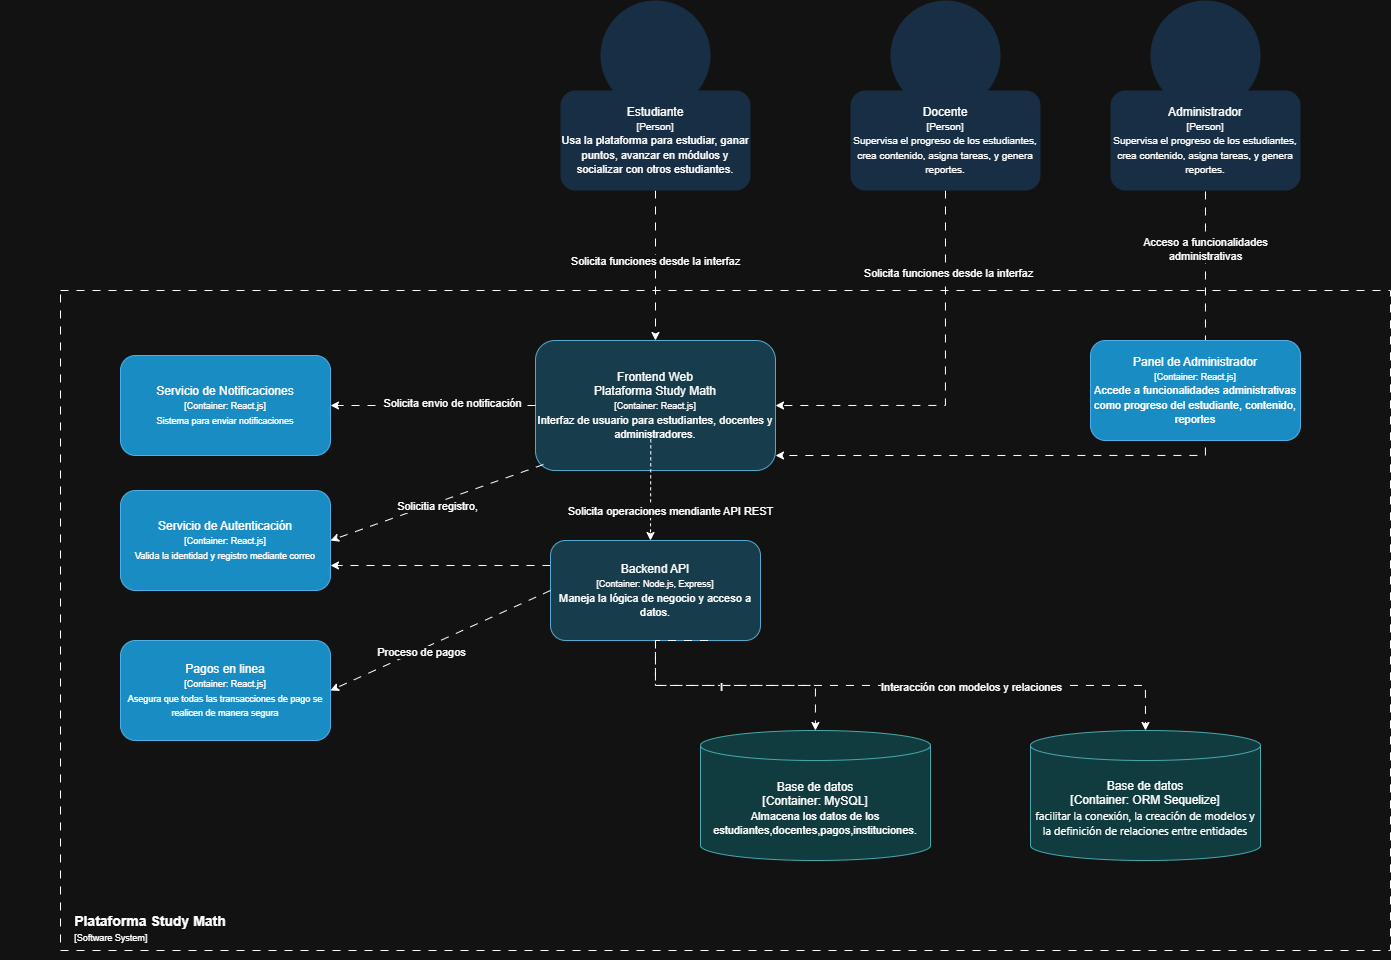

The diagram above was exported from draw.io. Its source (the exported page's mxGraphModel, read from the mxfile embedded in the PNG):
<mxGraphModel dx="3678" dy="1324" grid="1" gridSize="10" guides="1" tooltips="1" connect="1" arrows="1" fold="1" page="0" pageScale="1" pageWidth="827" pageHeight="1169" background="#ffffff" math="0" shadow="0">
  <root>
    <mxCell id="0" />
    <mxCell id="1" parent="0" />
    <mxCell id="yz8HdOJg6ZlXVtxbqmxe-34" value="" style="ellipse;whiteSpace=wrap;html=1;aspect=fixed;fillColor=#cce5ff;strokeColor=none;shadow=0;" vertex="1" parent="1">
      <mxGeometry x="-1010" y="-190" width="110" height="110" as="geometry" />
    </mxCell>
    <mxCell id="yz8HdOJg6ZlXVtxbqmxe-33" value="" style="rounded=0;whiteSpace=wrap;html=1;dashed=1;dashPattern=8 8;fillColor=none;" vertex="1" parent="1">
      <mxGeometry x="-1550" y="100" width="1330" height="660" as="geometry" />
    </mxCell>
    <mxCell id="ZXAdGIEm7spKhJeABbjU-11" value="" style="ellipse;whiteSpace=wrap;html=1;aspect=fixed;fillColor=none;strokeColor=none;shadow=0;" parent="1" vertex="1">
      <mxGeometry x="-1010" y="-190" width="110" height="110" as="geometry" />
    </mxCell>
    <mxCell id="ZXAdGIEm7spKhJeABbjU-21" style="edgeStyle=orthogonalEdgeStyle;rounded=0;orthogonalLoop=1;jettySize=auto;html=1;exitX=0.5;exitY=1;exitDx=0;exitDy=0;entryX=0.5;entryY=0;entryDx=0;entryDy=0;dashed=1;dashPattern=8 8;" parent="1" source="ZXAdGIEm7spKhJeABbjU-12" target="ZXAdGIEm7spKhJeABbjU-1" edge="1">
      <mxGeometry relative="1" as="geometry" />
    </mxCell>
    <mxCell id="yz8HdOJg6ZlXVtxbqmxe-26" value="Solicita funciones desde la interfaz" style="edgeLabel;html=1;align=center;verticalAlign=middle;resizable=0;points=[];" vertex="1" connectable="0" parent="ZXAdGIEm7spKhJeABbjU-21">
      <mxGeometry x="-0.0644" y="-1" relative="1" as="geometry">
        <mxPoint as="offset" />
      </mxGeometry>
    </mxCell>
    <mxCell id="ZXAdGIEm7spKhJeABbjU-12" value="&lt;font&gt;Estudiante&lt;/font&gt;&lt;div&gt;&lt;font style=&quot;font-size: 10px;&quot;&gt;[Person]&lt;/font&gt;&lt;/div&gt;&lt;div&gt;&lt;font style=&quot;font-size: 11px;&quot;&gt;Usa la plataforma para estudiar, ganar puntos, avanzar en módulos y socializar con otros estudiantes.&lt;/font&gt;&lt;/div&gt;" style="rounded=1;whiteSpace=wrap;html=1;fillColor=#cce5ff;strokeColor=none;shadow=0;" parent="1" vertex="1">
      <mxGeometry x="-1050" y="-100" width="190" height="100" as="geometry" />
    </mxCell>
    <mxCell id="ZXAdGIEm7spKhJeABbjU-13" value="" style="ellipse;whiteSpace=wrap;html=1;aspect=fixed;fillColor=#cce5ff;strokeColor=none;shadow=0;" parent="1" vertex="1">
      <mxGeometry x="-720" y="-190" width="110" height="110" as="geometry" />
    </mxCell>
    <mxCell id="ZXAdGIEm7spKhJeABbjU-22" style="edgeStyle=orthogonalEdgeStyle;rounded=0;orthogonalLoop=1;jettySize=auto;html=1;exitX=0.5;exitY=1;exitDx=0;exitDy=0;entryX=1;entryY=0.5;entryDx=0;entryDy=0;dashed=1;dashPattern=8 8;" parent="1" source="ZXAdGIEm7spKhJeABbjU-14" target="ZXAdGIEm7spKhJeABbjU-1" edge="1">
      <mxGeometry relative="1" as="geometry" />
    </mxCell>
    <mxCell id="yz8HdOJg6ZlXVtxbqmxe-27" value="Solicita funciones desde la interfaz" style="edgeLabel;html=1;align=center;verticalAlign=middle;resizable=0;points=[];" vertex="1" connectable="0" parent="ZXAdGIEm7spKhJeABbjU-22">
      <mxGeometry x="-0.5749" y="2" relative="1" as="geometry">
        <mxPoint as="offset" />
      </mxGeometry>
    </mxCell>
    <mxCell id="ZXAdGIEm7spKhJeABbjU-14" value="Docente&lt;div&gt;&lt;font style=&quot;font-size: 10px;&quot;&gt;[Person]&lt;/font&gt;&lt;/div&gt;&lt;div&gt;&lt;font style=&quot;font-size: 10px;&quot;&gt;Supervisa el progreso de los estudiantes, crea contenido, asigna tareas, y genera reportes.&lt;/font&gt;&lt;/div&gt;" style="rounded=1;whiteSpace=wrap;html=1;fillColor=#cce5ff;strokeColor=none;shadow=0;" parent="1" vertex="1">
      <mxGeometry x="-760" y="-100" width="190" height="100" as="geometry" />
    </mxCell>
    <mxCell id="ZXAdGIEm7spKhJeABbjU-15" value="" style="ellipse;whiteSpace=wrap;html=1;aspect=fixed;fillColor=#cce5ff;strokeColor=none;shadow=0;" parent="1" vertex="1">
      <mxGeometry x="-460" y="-190" width="110" height="110" as="geometry" />
    </mxCell>
    <mxCell id="ZXAdGIEm7spKhJeABbjU-19" style="edgeStyle=orthogonalEdgeStyle;rounded=0;orthogonalLoop=1;jettySize=auto;html=1;exitX=0.5;exitY=1;exitDx=0;exitDy=0;entryX=1;entryY=1;entryDx=0;entryDy=0;dashed=1;dashPattern=8 8;" parent="1" edge="1">
      <mxGeometry relative="1" as="geometry">
        <mxPoint x="-405" y="-15" as="sourcePoint" />
        <mxPoint x="-835" y="265" as="targetPoint" />
        <Array as="points">
          <mxPoint x="-405" y="265" />
        </Array>
      </mxGeometry>
    </mxCell>
    <mxCell id="yz8HdOJg6ZlXVtxbqmxe-22" value="Acceso a funcionalidades&lt;div&gt;administrativas&lt;/div&gt;" style="edgeLabel;html=1;align=center;verticalAlign=middle;resizable=0;points=[];" vertex="1" connectable="0" parent="ZXAdGIEm7spKhJeABbjU-19">
      <mxGeometry x="-0.7944" y="-1" relative="1" as="geometry">
        <mxPoint as="offset" />
      </mxGeometry>
    </mxCell>
    <mxCell id="ZXAdGIEm7spKhJeABbjU-16" value="&lt;div&gt;&lt;font style=&quot;&quot;&gt;Administrador&lt;/font&gt;&lt;/div&gt;&lt;div&gt;&lt;font style=&quot;font-size: 10px;&quot;&gt;[Person]&lt;/font&gt;&lt;/div&gt;&lt;div&gt;&lt;font style=&quot;font-size: 10px;&quot;&gt;Supervisa el progreso de los estudiantes, crea contenido, asigna tareas, y genera reportes.&lt;/font&gt;&lt;/div&gt;" style="rounded=1;whiteSpace=wrap;html=1;fillColor=#cce5ff;strokeColor=none;shadow=0;" parent="1" vertex="1">
      <mxGeometry x="-500" y="-100" width="190" height="100" as="geometry" />
    </mxCell>
    <mxCell id="ZXAdGIEm7spKhJeABbjU-1" value="&lt;font style=&quot;color: light-dark(rgb(0, 0, 0), rgb(255, 255, 255));&quot;&gt;&lt;div&gt;&lt;span style=&quot;background-color: transparent; color: light-dark(rgb(0, 0, 0), rgb(255, 255, 255));&quot;&gt;Frontend Web&lt;/span&gt;&lt;/div&gt;Plataforma Study Math&lt;/font&gt;&lt;div style=&quot;color: rgb(255, 255, 255);&quot;&gt;&lt;span style=&quot;background-color: transparent; color: light-dark(rgb(0, 0, 0), rgb(255, 255, 255)); font-size: 9px;&quot;&gt;[Container:&lt;/span&gt;&lt;font style=&quot;font-size: 9px;&quot;&gt;&lt;span style=&quot;background-color: transparent; color: light-dark(rgb(0, 0, 0), rgb(255, 255, 255));&quot;&gt;&amp;nbsp;&lt;/span&gt;&lt;span style=&quot;background-color: transparent; color: light-dark(rgb(0, 0, 0), rgb(255, 255, 255));&quot;&gt;React.js&lt;/span&gt;&lt;/font&gt;&lt;span style=&quot;background-color: transparent; color: light-dark(rgb(0, 0, 0), rgb(255, 255, 255)); font-size: 9px;&quot;&gt;]&lt;/span&gt;&lt;/div&gt;&lt;div&gt;&lt;span style=&quot;font-size: 11px; background-color: transparent;&quot;&gt;&lt;font style=&quot;color: light-dark(rgb(255, 255, 255), rgb(255, 255, 255));&quot;&gt;Interfaz de usuario para estudiantes, docentes y administradores.&lt;/font&gt;&lt;/span&gt;&lt;/div&gt;" style="rounded=1;whiteSpace=wrap;html=1;fillColor=#b1ddf0;strokeColor=#10739e;" parent="1" vertex="1">
      <mxGeometry x="-1075" y="150" width="240" height="130" as="geometry" />
    </mxCell>
    <mxCell id="ZXAdGIEm7spKhJeABbjU-2" value="&lt;div&gt;&lt;span style=&quot;background-color: transparent;&quot;&gt;&lt;font style=&quot;color: light-dark(rgb(0, 0, 0), rgb(255, 255, 255));&quot;&gt;Servicio de Notificaciones&lt;/font&gt;&lt;/span&gt;&lt;/div&gt;&lt;div style=&quot;color: rgb(255, 255, 255);&quot;&gt;&lt;span style=&quot;background-color: transparent; color: light-dark(rgb(0, 0, 0), rgb(255, 255, 255)); font-size: 9px;&quot;&gt;[Container:&lt;/span&gt;&lt;font style=&quot;font-size: 9px;&quot;&gt;&lt;span style=&quot;background-color: transparent; color: light-dark(rgb(0, 0, 0), rgb(255, 255, 255));&quot;&gt;&amp;nbsp;&lt;/span&gt;&lt;span style=&quot;background-color: transparent; color: light-dark(rgb(0, 0, 0), rgb(255, 255, 255));&quot;&gt;React.js&lt;/span&gt;&lt;/font&gt;&lt;span style=&quot;background-color: transparent; color: light-dark(rgb(0, 0, 0), rgb(255, 255, 255)); font-size: 9px;&quot;&gt;]&lt;/span&gt;&lt;/div&gt;&lt;div&gt;&lt;span style=&quot;color: light-dark(rgb(0, 0, 0), rgb(255, 255, 255)); font-size: 9px; background-color: transparent;&quot;&gt;Sistema para enviar notificaciones&lt;/span&gt;&lt;/div&gt;" style="rounded=1;whiteSpace=wrap;html=1;fillColor=#1ba1e2;strokeColor=#006EAF;fontColor=#ffffff;" parent="1" vertex="1">
      <mxGeometry x="-1490" y="165" width="210" height="100" as="geometry" />
    </mxCell>
    <mxCell id="ZXAdGIEm7spKhJeABbjU-8" style="edgeStyle=orthogonalEdgeStyle;rounded=0;orthogonalLoop=1;jettySize=auto;html=1;exitX=0.5;exitY=1;exitDx=0;exitDy=0;dashed=1;dashPattern=8 8;" parent="1" source="ZXAdGIEm7spKhJeABbjU-3" target="ZXAdGIEm7spKhJeABbjU-4" edge="1">
      <mxGeometry relative="1" as="geometry" />
    </mxCell>
    <mxCell id="yz8HdOJg6ZlXVtxbqmxe-14" style="edgeStyle=orthogonalEdgeStyle;rounded=0;orthogonalLoop=1;jettySize=auto;html=1;exitX=0;exitY=0.25;exitDx=0;exitDy=0;entryX=1;entryY=0.75;entryDx=0;entryDy=0;dashed=1;dashPattern=8 8;" edge="1" parent="1" source="ZXAdGIEm7spKhJeABbjU-3" target="yz8HdOJg6ZlXVtxbqmxe-11">
      <mxGeometry relative="1" as="geometry" />
    </mxCell>
    <mxCell id="ZXAdGIEm7spKhJeABbjU-3" value="&lt;div&gt;&lt;span style=&quot;background-color: transparent; color: light-dark(rgb(0, 0, 0), rgb(255, 255, 255));&quot;&gt;&lt;font&gt;Backend API&lt;/font&gt;&lt;/span&gt;&lt;/div&gt;&lt;div&gt;&lt;span style=&quot;background-color: transparent; color: light-dark(rgb(0, 0, 0), rgb(255, 255, 255)); font-size: 9px;&quot;&gt;[Container:&lt;/span&gt;&lt;font style=&quot;background-color: transparent; color: light-dark(rgb(0, 0, 0), rgb(255, 255, 255)); font-size: 9px;&quot;&gt;&lt;span style=&quot;background-color: transparent; color: light-dark(rgb(0, 0, 0), rgb(255, 255, 255));&quot;&gt;&amp;nbsp;Node.&lt;/span&gt;&lt;span style=&quot;background-color: transparent; color: light-dark(rgb(0, 0, 0), rgb(255, 255, 255));&quot;&gt;js, Express&lt;/span&gt;&lt;/font&gt;&lt;span style=&quot;background-color: transparent; color: light-dark(rgb(0, 0, 0), rgb(255, 255, 255)); font-size: 9px;&quot;&gt;]&lt;/span&gt;&lt;/div&gt;&lt;div&gt;&lt;font style=&quot;color: light-dark(rgb(0, 0, 0), rgb(255, 255, 255)); font-size: 11px;&quot;&gt; Maneja la lógica de negocio y acceso a datos.&lt;/font&gt;&lt;/div&gt;" style="rounded=1;whiteSpace=wrap;html=1;fillColor=#b1ddf0;strokeColor=#10739e;" parent="1" vertex="1">
      <mxGeometry x="-1060" y="350" width="210" height="100" as="geometry" />
    </mxCell>
    <mxCell id="ZXAdGIEm7spKhJeABbjU-4" value="Base de datos&lt;div&gt;[Container: MySQL]&lt;/div&gt;&lt;div&gt;&lt;font style=&quot;font-size: 11px;&quot;&gt;Almacena los datos de los estudiantes,docentes,pagos,instituciones.&lt;/font&gt;&lt;/div&gt;" style="shape=cylinder3;whiteSpace=wrap;html=1;boundedLbl=1;backgroundOutline=1;size=15;fillColor=#b0e3e6;strokeColor=#0e8088;" parent="1" vertex="1">
      <mxGeometry x="-910" y="540" width="230" height="130" as="geometry" />
    </mxCell>
    <mxCell id="ZXAdGIEm7spKhJeABbjU-5" value="Base de datos&lt;div&gt;[Container: ORM Sequelize]&lt;/div&gt;&lt;div&gt;&lt;span style=&quot;font-family: -apple-system, BlinkMacSystemFont, &amp;quot;Segoe UI&amp;quot;, &amp;quot;Noto Sans&amp;quot;, Helvetica, Arial, sans-serif, &amp;quot;Apple Color Emoji&amp;quot;, &amp;quot;Segoe UI Emoji&amp;quot;; text-align: left;&quot;&gt;&lt;font style=&quot;color: light-dark(rgb(255, 255, 255), rgb(255, 255, 255)); font-size: 11px;&quot;&gt;facilitar la conexión, la creación de modelos y la definición de relaciones entre entidades&lt;/font&gt;&lt;/span&gt;&lt;/div&gt;" style="shape=cylinder3;whiteSpace=wrap;html=1;boundedLbl=1;backgroundOutline=1;size=15;fillColor=#b0e3e6;strokeColor=#0e8088;" parent="1" vertex="1">
      <mxGeometry x="-580" y="540" width="230" height="130" as="geometry" />
    </mxCell>
    <mxCell id="ZXAdGIEm7spKhJeABbjU-9" style="edgeStyle=orthogonalEdgeStyle;rounded=0;orthogonalLoop=1;jettySize=auto;html=1;exitX=0.75;exitY=1;exitDx=0;exitDy=0;entryX=0.5;entryY=0;entryDx=0;entryDy=0;entryPerimeter=0;dashed=1;dashPattern=8 8;" parent="1" source="ZXAdGIEm7spKhJeABbjU-3" target="ZXAdGIEm7spKhJeABbjU-5" edge="1">
      <mxGeometry relative="1" as="geometry">
        <Array as="points">
          <mxPoint x="-955" y="450" />
          <mxPoint x="-955" y="495" />
          <mxPoint x="-465" y="495" />
        </Array>
      </mxGeometry>
    </mxCell>
    <mxCell id="yz8HdOJg6ZlXVtxbqmxe-19" value="Interacción con modelos y relaciones" style="edgeLabel;html=1;align=center;verticalAlign=middle;resizable=0;points=[];" vertex="1" connectable="0" parent="ZXAdGIEm7spKhJeABbjU-9">
      <mxGeometry x="0.4909" y="-1" relative="1" as="geometry">
        <mxPoint x="-59" as="offset" />
      </mxGeometry>
    </mxCell>
    <mxCell id="yz8HdOJg6ZlXVtxbqmxe-20" value="l" style="edgeLabel;html=1;align=center;verticalAlign=middle;resizable=0;points=[];" vertex="1" connectable="0" parent="ZXAdGIEm7spKhJeABbjU-9">
      <mxGeometry x="-0.4862" y="-1" relative="1" as="geometry">
        <mxPoint x="1" as="offset" />
      </mxGeometry>
    </mxCell>
    <mxCell id="ZXAdGIEm7spKhJeABbjU-10" value="Solicita operaciones mendiante API REST" style="endArrow=classic;html=1;rounded=0;exitX=0.5;exitY=1;exitDx=0;exitDy=0;entryX=0.57;entryY=-0.028;entryDx=0;entryDy=0;entryPerimeter=0;dashed=1;" parent="1" edge="1">
      <mxGeometry x="0.4393" y="20" width="50" height="50" relative="1" as="geometry">
        <mxPoint x="-959.7" y="242.8" as="sourcePoint" />
        <mxPoint x="-960.0000000000002" y="350.00000000000006" as="targetPoint" />
        <mxPoint as="offset" />
      </mxGeometry>
    </mxCell>
    <mxCell id="yz8HdOJg6ZlXVtxbqmxe-7" value="&lt;div&gt;&lt;span style=&quot;background-color: transparent; color: light-dark(rgb(0, 0, 0), rgb(255, 255, 255));&quot;&gt;Pagos en linea&lt;/span&gt;&lt;/div&gt;&lt;div&gt;&lt;span style=&quot;background-color: transparent; color: light-dark(rgb(0, 0, 0), rgb(255, 255, 255)); font-size: 9px;&quot;&gt;[Container:&lt;/span&gt;&lt;font style=&quot;color: light-dark(rgb(255, 255, 255), rgb(18, 18, 18)); background-color: transparent; font-size: 9px;&quot;&gt;&lt;span style=&quot;background-color: transparent; color: light-dark(rgb(0, 0, 0), rgb(255, 255, 255));&quot;&gt;&amp;nbsp;&lt;/span&gt;&lt;span style=&quot;background-color: transparent; color: light-dark(rgb(0, 0, 0), rgb(255, 255, 255));&quot;&gt;React.js&lt;/span&gt;&lt;/font&gt;&lt;span style=&quot;background-color: transparent; color: light-dark(rgb(0, 0, 0), rgb(255, 255, 255)); font-size: 9px;&quot;&gt;]&lt;/span&gt;&lt;/div&gt;&lt;div&gt;&lt;span style=&quot;color: light-dark(rgb(0, 0, 0), rgb(255, 255, 255)); font-size: 9px; background-color: transparent;&quot;&gt;Asegura que todas las transacciones de pago se realicen de manera segura&lt;/span&gt;&lt;/div&gt;" style="rounded=1;whiteSpace=wrap;html=1;fillColor=#1ba1e2;strokeColor=#006EAF;fontColor=#ffffff;" vertex="1" parent="1">
      <mxGeometry x="-1490" y="450" width="210" height="100" as="geometry" />
    </mxCell>
    <mxCell id="yz8HdOJg6ZlXVtxbqmxe-9" value="" style="endArrow=classic;html=1;rounded=0;entryX=1;entryY=0.5;entryDx=0;entryDy=0;exitX=0;exitY=0.5;exitDx=0;exitDy=0;dashed=1;dashPattern=8 8;" edge="1" parent="1" source="ZXAdGIEm7spKhJeABbjU-3" target="yz8HdOJg6ZlXVtxbqmxe-7">
      <mxGeometry width="50" height="50" relative="1" as="geometry">
        <mxPoint x="-880" y="280" as="sourcePoint" />
        <mxPoint x="-830" y="230" as="targetPoint" />
      </mxGeometry>
    </mxCell>
    <mxCell id="yz8HdOJg6ZlXVtxbqmxe-28" value="Proceso de pagos" style="edgeLabel;html=1;align=center;verticalAlign=middle;resizable=0;points=[];" vertex="1" connectable="0" parent="yz8HdOJg6ZlXVtxbqmxe-9">
      <mxGeometry x="0.1921" y="2" relative="1" as="geometry">
        <mxPoint as="offset" />
      </mxGeometry>
    </mxCell>
    <mxCell id="yz8HdOJg6ZlXVtxbqmxe-10" value="" style="endArrow=classic;html=1;rounded=0;entryX=1;entryY=0.5;entryDx=0;entryDy=0;exitX=0;exitY=0.5;exitDx=0;exitDy=0;dashed=1;dashPattern=8 8;" edge="1" parent="1" source="ZXAdGIEm7spKhJeABbjU-1" target="ZXAdGIEm7spKhJeABbjU-2">
      <mxGeometry width="50" height="50" relative="1" as="geometry">
        <mxPoint x="-880" y="280" as="sourcePoint" />
        <mxPoint x="-830" y="230" as="targetPoint" />
      </mxGeometry>
    </mxCell>
    <mxCell id="yz8HdOJg6ZlXVtxbqmxe-18" value="Solicita envio de notificación" style="edgeLabel;html=1;align=center;verticalAlign=middle;resizable=0;points=[];" vertex="1" connectable="0" parent="yz8HdOJg6ZlXVtxbqmxe-10">
      <mxGeometry x="-0.1805" y="-3" relative="1" as="geometry">
        <mxPoint as="offset" />
      </mxGeometry>
    </mxCell>
    <mxCell id="yz8HdOJg6ZlXVtxbqmxe-11" value="&lt;div&gt;&lt;span style=&quot;background-color: transparent;&quot;&gt;&lt;font style=&quot;color: light-dark(rgb(255, 255, 255), rgb(255, 255, 255));&quot;&gt;Servicio de Autenticación&lt;/font&gt;&lt;/span&gt;&lt;/div&gt;&lt;div&gt;&lt;span style=&quot;background-color: transparent; color: light-dark(rgb(0, 0, 0), rgb(255, 255, 255)); font-size: 9px;&quot;&gt;[Container:&lt;/span&gt;&lt;font style=&quot;background-color: transparent; color: light-dark(rgb(255, 255, 255), rgb(18, 18, 18)); font-size: 9px;&quot;&gt;&lt;span style=&quot;background-color: transparent; color: light-dark(rgb(0, 0, 0), rgb(255, 255, 255));&quot;&gt;&amp;nbsp;&lt;/span&gt;&lt;span style=&quot;background-color: transparent; color: light-dark(rgb(0, 0, 0), rgb(255, 255, 255));&quot;&gt;React.js&lt;/span&gt;&lt;/font&gt;&lt;span style=&quot;background-color: transparent; color: light-dark(rgb(0, 0, 0), rgb(255, 255, 255)); font-size: 9px;&quot;&gt;]&lt;/span&gt;&lt;/div&gt;&lt;div&gt;&lt;span style=&quot;color: light-dark(rgb(0, 0, 0), rgb(255, 255, 255)); font-size: 9px; background-color: transparent;&quot;&gt;Valida la identidad y registro mediante correo&lt;/span&gt;&lt;/div&gt;" style="rounded=1;whiteSpace=wrap;html=1;fillColor=#1ba1e2;strokeColor=#006EAF;fontColor=#ffffff;" vertex="1" parent="1">
      <mxGeometry x="-1490" y="300" width="210" height="100" as="geometry" />
    </mxCell>
    <mxCell id="yz8HdOJg6ZlXVtxbqmxe-12" value="" style="endArrow=classic;html=1;rounded=0;entryX=1;entryY=0.5;entryDx=0;entryDy=0;exitX=0.033;exitY=0.954;exitDx=0;exitDy=0;exitPerimeter=0;dashed=1;dashPattern=8 8;" edge="1" parent="1" source="ZXAdGIEm7spKhJeABbjU-1" target="yz8HdOJg6ZlXVtxbqmxe-11">
      <mxGeometry width="50" height="50" relative="1" as="geometry">
        <mxPoint x="-880" y="270" as="sourcePoint" />
        <mxPoint x="-830" y="220" as="targetPoint" />
      </mxGeometry>
    </mxCell>
    <mxCell id="yz8HdOJg6ZlXVtxbqmxe-15" value="Solicitia registro," style="edgeLabel;html=1;align=center;verticalAlign=middle;resizable=0;points=[];" vertex="1" connectable="0" parent="yz8HdOJg6ZlXVtxbqmxe-12">
      <mxGeometry x="0.0044" y="3" relative="1" as="geometry">
        <mxPoint as="offset" />
      </mxGeometry>
    </mxCell>
    <mxCell id="yz8HdOJg6ZlXVtxbqmxe-21" value="&lt;div&gt;&lt;span style=&quot;background-color: transparent; color: light-dark(rgb(0, 0, 0), rgb(255, 255, 255));&quot;&gt;Panel de Administrador&lt;/span&gt;&lt;/div&gt;&lt;div&gt;&lt;span style=&quot;background-color: transparent; color: light-dark(rgb(0, 0, 0), rgb(255, 255, 255)); font-size: 9px;&quot;&gt;[Container:&lt;/span&gt;&lt;font style=&quot;background-color: transparent; color: light-dark(rgb(255, 255, 255), rgb(18, 18, 18)); font-size: 9px;&quot;&gt;&lt;span style=&quot;background-color: transparent; color: light-dark(rgb(0, 0, 0), rgb(255, 255, 255));&quot;&gt;&amp;nbsp;&lt;/span&gt;&lt;span style=&quot;background-color: transparent; color: light-dark(rgb(0, 0, 0), rgb(255, 255, 255));&quot;&gt;React.js&lt;/span&gt;&lt;/font&gt;&lt;span style=&quot;background-color: transparent; color: light-dark(rgb(0, 0, 0), rgb(255, 255, 255)); font-size: 9px;&quot;&gt;]&lt;/span&gt;&lt;/div&gt;&lt;div&gt;&lt;font style=&quot;color: light-dark(rgb(255, 255, 255), rgb(255, 255, 255)); font-size: 11px;&quot;&gt;Accede a funcionalidades administrativas como progreso del estudiante, contenido, reportes&lt;/font&gt;&lt;/div&gt;" style="rounded=1;whiteSpace=wrap;html=1;fillColor=#1ba1e2;strokeColor=#006EAF;fontColor=#ffffff;" vertex="1" parent="1">
      <mxGeometry x="-520" y="150" width="210" height="100" as="geometry" />
    </mxCell>
    <mxCell id="yz8HdOJg6ZlXVtxbqmxe-32" value="&lt;div style=&quot;text-align: left;&quot;&gt;&lt;b style=&quot;color: light-dark(rgb(0, 0, 0), rgb(255, 255, 255)); font-size: 14px; background-color: transparent;&quot;&gt;Plataforma Study Math&lt;/b&gt;&lt;/div&gt;&lt;div&gt;&lt;font style=&quot;color: light-dark(rgb(0, 0, 0), rgb(255, 255, 255));&quot;&gt;&lt;div style=&quot;text-align: left; color: rgb(18, 18, 18);&quot;&gt;&lt;font style=&quot;font-size: 9px; color: light-dark(rgb(0, 0, 0), rgb(255, 255, 255));&quot;&gt;[Software System]&lt;/font&gt;&lt;/div&gt;&lt;div style=&quot;text-align: left;&quot;&gt;&lt;font style=&quot;font-size: 9px; color: light-dark(rgb(0, 0, 0), rgb(255, 255, 255));&quot;&gt;&lt;br&gt;&lt;/font&gt;&lt;/div&gt;&lt;/font&gt;&lt;/div&gt;" style="text;html=1;align=center;verticalAlign=middle;whiteSpace=wrap;rounded=0;" vertex="1" parent="1">
      <mxGeometry x="-1610" y="720" width="300" height="50" as="geometry" />
    </mxCell>
  </root>
</mxGraphModel>